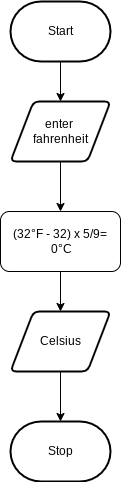

The diagram above was exported from draw.io. Its source (the exported page's mxGraphModel, read from the mxfile embedded in the PNG):
<mxGraphModel dx="1086" dy="706" grid="1" gridSize="10" guides="1" tooltips="1" connect="1" arrows="1" fold="1" page="1" pageScale="1" pageWidth="850" pageHeight="1100" math="0" shadow="0">
  <root>
    <mxCell id="0" />
    <mxCell id="1" parent="0" />
    <mxCell id="9" value="" style="edgeStyle=none;html=1;" edge="1" parent="1" source="2" target="5">
      <mxGeometry relative="1" as="geometry" />
    </mxCell>
    <mxCell id="2" value="Start" style="strokeWidth=2;html=1;shape=mxgraph.flowchart.terminator;whiteSpace=wrap;" parent="1" vertex="1">
      <mxGeometry x="340" y="40" width="100" height="60" as="geometry" />
    </mxCell>
    <mxCell id="3" value="Stop" style="strokeWidth=2;html=1;shape=mxgraph.flowchart.terminator;whiteSpace=wrap;" parent="1" vertex="1">
      <mxGeometry x="340" y="460" width="100" height="60" as="geometry" />
    </mxCell>
    <mxCell id="10" value="" style="edgeStyle=none;html=1;" edge="1" parent="1" source="5" target="7">
      <mxGeometry relative="1" as="geometry" />
    </mxCell>
    <mxCell id="5" value="enter&amp;nbsp;&lt;div&gt;fahrenheit&lt;/div&gt;" style="shape=parallelogram;html=1;strokeWidth=2;perimeter=parallelogramPerimeter;whiteSpace=wrap;rounded=1;arcSize=12;size=0.23;" vertex="1" parent="1">
      <mxGeometry x="340" y="140" width="100" height="60" as="geometry" />
    </mxCell>
    <mxCell id="11" value="" style="edgeStyle=none;html=1;" edge="1" parent="1" source="7" target="8">
      <mxGeometry relative="1" as="geometry" />
    </mxCell>
    <mxCell id="7" value="(32°F - 32) x 5/9=&lt;div&gt;&amp;nbsp;0°C&lt;/div&gt;" style="rounded=1;whiteSpace=wrap;html=1;" vertex="1" parent="1">
      <mxGeometry x="330" y="250" width="120" height="60" as="geometry" />
    </mxCell>
    <mxCell id="12" value="" style="edgeStyle=none;html=1;" edge="1" parent="1" source="8" target="3">
      <mxGeometry relative="1" as="geometry" />
    </mxCell>
    <mxCell id="8" value="Celsius" style="shape=parallelogram;html=1;strokeWidth=2;perimeter=parallelogramPerimeter;whiteSpace=wrap;rounded=1;arcSize=12;size=0.23;" vertex="1" parent="1">
      <mxGeometry x="340" y="350" width="100" height="60" as="geometry" />
    </mxCell>
  </root>
</mxGraphModel>